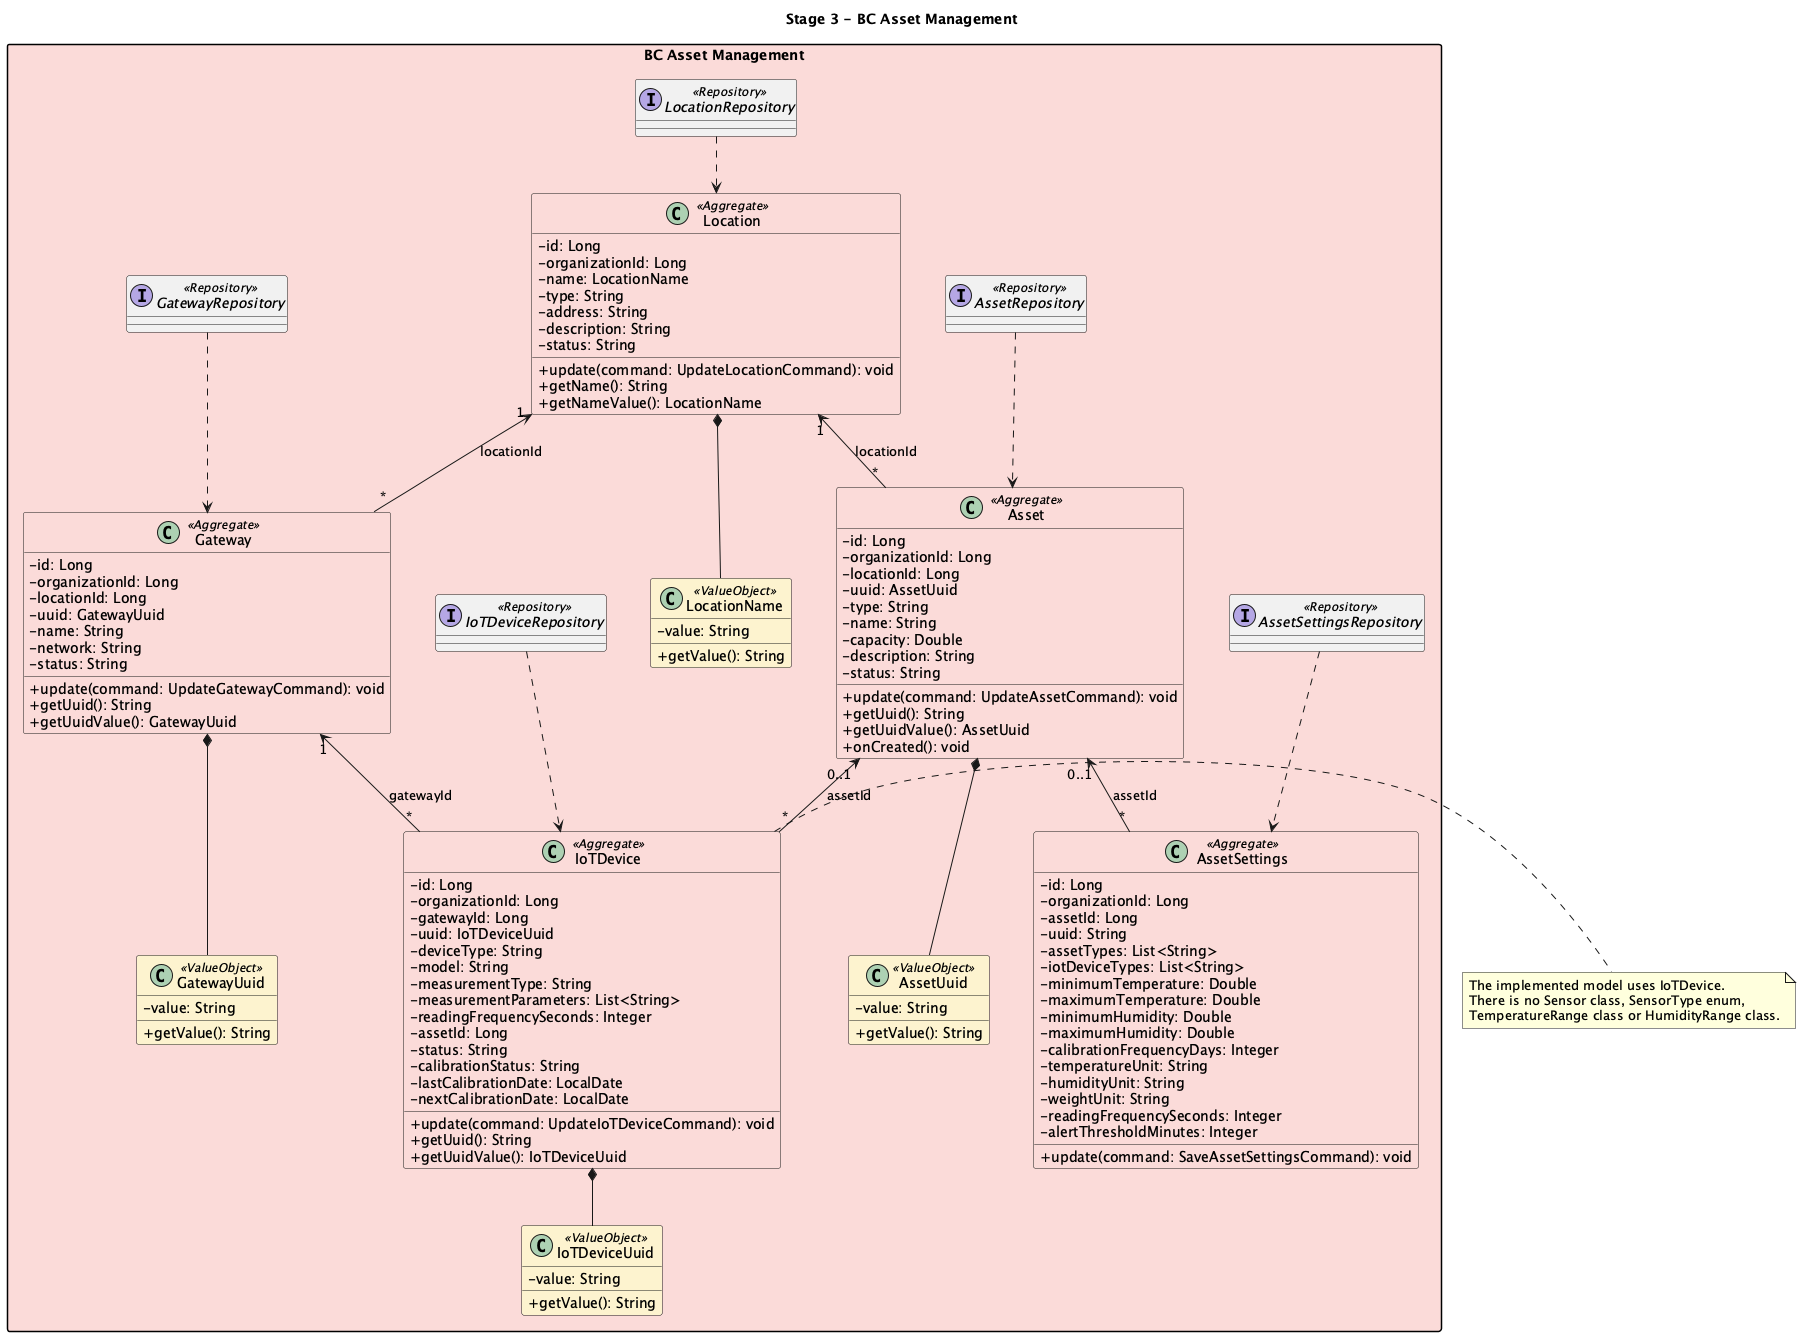

The diagram above was rendered by PlantUML. Its source (embedded in the PNG):
@startuml

title Stage 3 - BC Asset Management

skinparam classAttributeIconSize 0
skinparam nodesep 45
skinparam ranksep 55
skinparam packageStyle rectangle
skinparam shadowing false

package "BC Asset Management" #FADBD8 {

  class Location <<Aggregate>> #FADBD8 {
    - id: Long
    - organizationId: Long
    - name: LocationName
    - type: String
    - address: String
    - description: String
    - status: String
    + update(command: UpdateLocationCommand): void
    + getName(): String
    + getNameValue(): LocationName
  }

  class Asset <<Aggregate>> #FADBD8 {
    - id: Long
    - organizationId: Long
    - locationId: Long
    - uuid: AssetUuid
    - type: String
    - name: String
    - capacity: Double
    - description: String
    - status: String
    + update(command: UpdateAssetCommand): void
    + getUuid(): String
    + getUuidValue(): AssetUuid
    + onCreated(): void
  }

  class Gateway <<Aggregate>> #FADBD8 {
    - id: Long
    - organizationId: Long
    - locationId: Long
    - uuid: GatewayUuid
    - name: String
    - network: String
    - status: String
    + update(command: UpdateGatewayCommand): void
    + getUuid(): String
    + getUuidValue(): GatewayUuid
  }

  class IoTDevice <<Aggregate>> #FADBD8 {
    - id: Long
    - organizationId: Long
    - gatewayId: Long
    - uuid: IoTDeviceUuid
    - deviceType: String
    - model: String
    - measurementType: String
    - measurementParameters: List<String>
    - readingFrequencySeconds: Integer
    - assetId: Long
    - status: String
    - calibrationStatus: String
    - lastCalibrationDate: LocalDate
    - nextCalibrationDate: LocalDate
    + update(command: UpdateIoTDeviceCommand): void
    + getUuid(): String
    + getUuidValue(): IoTDeviceUuid
  }

  class AssetSettings <<Aggregate>> #FADBD8 {
    - id: Long
    - organizationId: Long
    - assetId: Long
    - uuid: String
    - assetTypes: List<String>
    - iotDeviceTypes: List<String>
    - minimumTemperature: Double
    - maximumTemperature: Double
    - minimumHumidity: Double
    - maximumHumidity: Double
    - calibrationFrequencyDays: Integer
    - temperatureUnit: String
    - humidityUnit: String
    - weightUnit: String
    - readingFrequencySeconds: Integer
    - alertThresholdMinutes: Integer
    + update(command: SaveAssetSettingsCommand): void
  }

  class LocationName <<ValueObject>> #FCF3CF {
    - value: String
    + getValue(): String
  }

  class AssetUuid <<ValueObject>> #FCF3CF {
    - value: String
    + getValue(): String
  }

  class GatewayUuid <<ValueObject>> #FCF3CF {
    - value: String
    + getValue(): String
  }

  class IoTDeviceUuid <<ValueObject>> #FCF3CF {
    - value: String
    + getValue(): String
  }

  interface LocationRepository <<Repository>>
  interface AssetRepository <<Repository>>
  interface GatewayRepository <<Repository>>
  interface IoTDeviceRepository <<Repository>>
  interface AssetSettingsRepository <<Repository>>

  Location "1" <-- "*" Asset : locationId
  Location "1" <-- "*" Gateway : locationId
  Gateway "1" <-- "*" IoTDevice : gatewayId
  Asset "0..1" <-- "*" IoTDevice : assetId
  Asset "0..1" <-- "*" AssetSettings : assetId
  Location *-- LocationName
  Asset *-- AssetUuid
  Gateway *-- GatewayUuid
  IoTDevice *-- IoTDeviceUuid
  LocationRepository ..> Location
  AssetRepository ..> Asset
  GatewayRepository ..> Gateway
  IoTDeviceRepository ..> IoTDevice
  AssetSettingsRepository ..> AssetSettings
}

note right of IoTDevice
  The implemented model uses IoTDevice.
  There is no Sensor class, SensorType enum,
  TemperatureRange class or HumidityRange class.
end note

@enduml